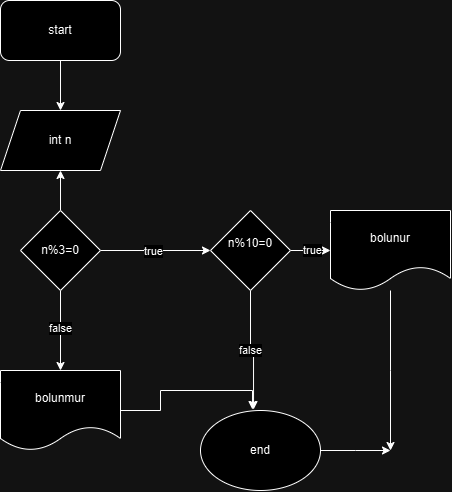

The diagram above was exported from draw.io. Its source (the exported page's mxGraphModel, read from the mxfile embedded in the PNG):
<mxGraphModel dx="300" dy="520" grid="1" gridSize="10" guides="1" tooltips="1" connect="1" arrows="1" fold="1" page="1" pageScale="1" pageWidth="850" pageHeight="1100" math="0" shadow="0">
  <root>
    <mxCell id="0" />
    <mxCell id="1" parent="0" />
    <mxCell id="IzCcw_MIpRnD3PkktCTL-5" style="edgeStyle=orthogonalEdgeStyle;rounded=0;orthogonalLoop=1;jettySize=auto;html=1;entryX=0.5;entryY=0;entryDx=0;entryDy=0;" edge="1" parent="1" source="IzCcw_MIpRnD3PkktCTL-2" target="IzCcw_MIpRnD3PkktCTL-4">
      <mxGeometry relative="1" as="geometry" />
    </mxCell>
    <mxCell id="IzCcw_MIpRnD3PkktCTL-2" value="start" style="rounded=1;whiteSpace=wrap;html=1;" vertex="1" parent="1">
      <mxGeometry x="320" y="90" width="120" height="60" as="geometry" />
    </mxCell>
    <mxCell id="IzCcw_MIpRnD3PkktCTL-6" style="edgeStyle=orthogonalEdgeStyle;rounded=0;orthogonalLoop=1;jettySize=auto;html=1;" edge="1" parent="1" source="IzCcw_MIpRnD3PkktCTL-3" target="IzCcw_MIpRnD3PkktCTL-4">
      <mxGeometry relative="1" as="geometry" />
    </mxCell>
    <mxCell id="IzCcw_MIpRnD3PkktCTL-7" style="edgeStyle=orthogonalEdgeStyle;rounded=0;orthogonalLoop=1;jettySize=auto;html=1;" edge="1" parent="1" source="IzCcw_MIpRnD3PkktCTL-3">
      <mxGeometry relative="1" as="geometry">
        <mxPoint x="530" y="340" as="targetPoint" />
      </mxGeometry>
    </mxCell>
    <mxCell id="IzCcw_MIpRnD3PkktCTL-8" value="true" style="edgeLabel;html=1;align=center;verticalAlign=middle;resizable=0;points=[];" vertex="1" connectable="0" parent="IzCcw_MIpRnD3PkktCTL-7">
      <mxGeometry x="-0.0407" y="-1" relative="1" as="geometry">
        <mxPoint as="offset" />
      </mxGeometry>
    </mxCell>
    <mxCell id="IzCcw_MIpRnD3PkktCTL-9" style="edgeStyle=orthogonalEdgeStyle;rounded=0;orthogonalLoop=1;jettySize=auto;html=1;" edge="1" parent="1" source="IzCcw_MIpRnD3PkktCTL-3">
      <mxGeometry relative="1" as="geometry">
        <mxPoint x="380" y="460" as="targetPoint" />
      </mxGeometry>
    </mxCell>
    <mxCell id="IzCcw_MIpRnD3PkktCTL-10" value="false" style="edgeLabel;html=1;align=center;verticalAlign=middle;resizable=0;points=[];" vertex="1" connectable="0" parent="IzCcw_MIpRnD3PkktCTL-9">
      <mxGeometry x="-0.0808" relative="1" as="geometry">
        <mxPoint as="offset" />
      </mxGeometry>
    </mxCell>
    <mxCell id="IzCcw_MIpRnD3PkktCTL-3" value="n%3=0" style="rhombus;whiteSpace=wrap;html=1;" vertex="1" parent="1">
      <mxGeometry x="340" y="300" width="80" height="80" as="geometry" />
    </mxCell>
    <mxCell id="IzCcw_MIpRnD3PkktCTL-4" value="int n" style="shape=parallelogram;perimeter=parallelogramPerimeter;whiteSpace=wrap;html=1;fixedSize=1;" vertex="1" parent="1">
      <mxGeometry x="320" y="200" width="120" height="60" as="geometry" />
    </mxCell>
    <mxCell id="IzCcw_MIpRnD3PkktCTL-15" style="edgeStyle=orthogonalEdgeStyle;rounded=0;orthogonalLoop=1;jettySize=auto;html=1;entryX=0.433;entryY=-0.012;entryDx=0;entryDy=0;entryPerimeter=0;" edge="1" parent="1" source="IzCcw_MIpRnD3PkktCTL-11" target="IzCcw_MIpRnD3PkktCTL-16">
      <mxGeometry relative="1" as="geometry">
        <mxPoint x="570" y="490" as="targetPoint" />
      </mxGeometry>
    </mxCell>
    <mxCell id="IzCcw_MIpRnD3PkktCTL-11" value="bolunmur" style="shape=document;whiteSpace=wrap;html=1;boundedLbl=1;" vertex="1" parent="1">
      <mxGeometry x="320" y="460" width="120" height="80" as="geometry" />
    </mxCell>
    <mxCell id="IzCcw_MIpRnD3PkktCTL-13" style="edgeStyle=orthogonalEdgeStyle;rounded=0;orthogonalLoop=1;jettySize=auto;html=1;entryX=0.442;entryY=-0.012;entryDx=0;entryDy=0;entryPerimeter=0;" edge="1" parent="1" source="IzCcw_MIpRnD3PkktCTL-12" target="IzCcw_MIpRnD3PkktCTL-16">
      <mxGeometry relative="1" as="geometry">
        <mxPoint x="570" y="490" as="targetPoint" />
      </mxGeometry>
    </mxCell>
    <mxCell id="IzCcw_MIpRnD3PkktCTL-14" value="false" style="edgeLabel;html=1;align=center;verticalAlign=middle;resizable=0;points=[];" vertex="1" connectable="0" parent="IzCcw_MIpRnD3PkktCTL-13">
      <mxGeometry x="-0.0045" y="-1" relative="1" as="geometry">
        <mxPoint x="-1" y="-1" as="offset" />
      </mxGeometry>
    </mxCell>
    <mxCell id="IzCcw_MIpRnD3PkktCTL-17" style="edgeStyle=orthogonalEdgeStyle;rounded=0;orthogonalLoop=1;jettySize=auto;html=1;" edge="1" parent="1" source="IzCcw_MIpRnD3PkktCTL-12" target="IzCcw_MIpRnD3PkktCTL-19">
      <mxGeometry relative="1" as="geometry">
        <mxPoint x="710" y="340" as="targetPoint" />
      </mxGeometry>
    </mxCell>
    <mxCell id="IzCcw_MIpRnD3PkktCTL-18" value="true" style="edgeLabel;html=1;align=center;verticalAlign=middle;resizable=0;points=[];" vertex="1" connectable="0" parent="IzCcw_MIpRnD3PkktCTL-17">
      <mxGeometry x="0.0846" relative="1" as="geometry">
        <mxPoint as="offset" />
      </mxGeometry>
    </mxCell>
    <mxCell id="IzCcw_MIpRnD3PkktCTL-12" value="n%10=0&lt;div&gt;&lt;br&gt;&lt;/div&gt;" style="rhombus;whiteSpace=wrap;html=1;" vertex="1" parent="1">
      <mxGeometry x="530" y="300" width="80" height="80" as="geometry" />
    </mxCell>
    <mxCell id="IzCcw_MIpRnD3PkktCTL-21" style="edgeStyle=orthogonalEdgeStyle;rounded=0;orthogonalLoop=1;jettySize=auto;html=1;" edge="1" parent="1" source="IzCcw_MIpRnD3PkktCTL-16">
      <mxGeometry relative="1" as="geometry">
        <mxPoint x="710" y="540" as="targetPoint" />
      </mxGeometry>
    </mxCell>
    <mxCell id="IzCcw_MIpRnD3PkktCTL-16" value="end" style="ellipse;whiteSpace=wrap;html=1;" vertex="1" parent="1">
      <mxGeometry x="520" y="500" width="120" height="80" as="geometry" />
    </mxCell>
    <mxCell id="IzCcw_MIpRnD3PkktCTL-20" style="edgeStyle=orthogonalEdgeStyle;rounded=0;orthogonalLoop=1;jettySize=auto;html=1;" edge="1" parent="1" source="IzCcw_MIpRnD3PkktCTL-19">
      <mxGeometry relative="1" as="geometry">
        <mxPoint x="710" y="540" as="targetPoint" />
      </mxGeometry>
    </mxCell>
    <mxCell id="IzCcw_MIpRnD3PkktCTL-19" value="bolunur" style="shape=document;whiteSpace=wrap;html=1;boundedLbl=1;" vertex="1" parent="1">
      <mxGeometry x="650" y="300" width="120" height="80" as="geometry" />
    </mxCell>
  </root>
</mxGraphModel>